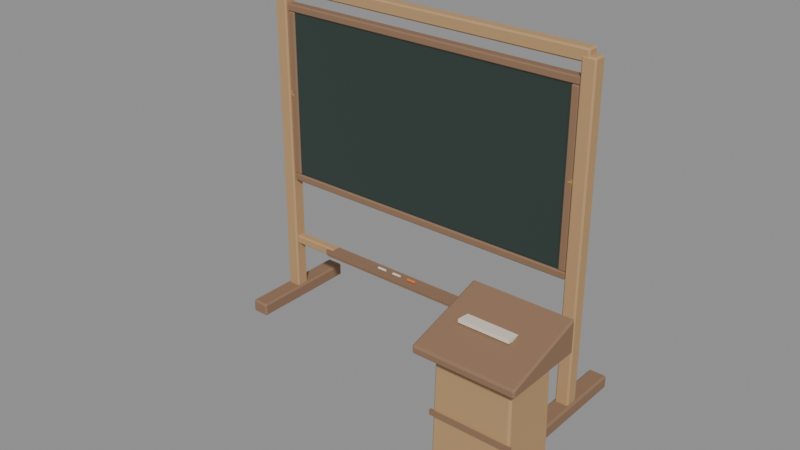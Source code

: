 # Source: P18.blend  (saved by Blender 4.2.68; exported with 4.5.12 LTS)
import bpy
from mathutils import Matrix  # noqa: F401  (used for matrix-valued properties, if any)

bpy.ops.wm.read_factory_settings(use_empty=True)
scene = bpy.context.scene
scene.name = 'Scene'

# ---- materials (node trees are filled in below, after node groups)
mat_park_chalkboard = bpy.data.materials.new('park_chalkboard')
mat_park_chalkboard.diffuse_color = (0.02843, 0.04667, 0.03955, 1.0)
mat_park_wood_mid = bpy.data.materials.new('park_wood_mid')
mat_park_wood_mid.diffuse_color = (0.2705, 0.1559, 0.09084, 1.0)
mat_park_wood_light = bpy.data.materials.new('park_wood_light')
mat_park_wood_light.diffuse_color = (0.4851, 0.2961, 0.1413, 1.0)
mat_park_brass_matte = bpy.data.materials.new('park_brass_matte')
mat_park_brass_matte.diffuse_color = (0.4793, 0.3095, 0.1022, 1.0)
mat_park_cream_paint = bpy.data.materials.new('park_cream_paint')
mat_park_cream_paint.diffuse_color = (0.7913, 0.7157, 0.5972, 1.0)
mat_park_accent_orange = bpy.data.materials.new('park_accent_orange')
mat_park_accent_orange.diffuse_color = (0.807, 0.2159, 0.04231, 1.0)
mat_park_wood_dark = bpy.data.materials.new('park_wood_dark')
mat_park_wood_dark.diffuse_color = (0.1022, 0.06125, 0.03434, 1.0)

# ---- material node trees
mat_park_chalkboard.use_nodes = True; mat_park_chalkboard.node_tree.nodes.clear()
_N = mat_park_chalkboard.node_tree.nodes; _L = mat_park_chalkboard.node_tree.links
n0 = _N.new('ShaderNodeBsdfPrincipled'); n0.name = 'Principled BSDF'; n0.location = (10, 300)
n0.inputs[0].default_value = (0.02843, 0.04667, 0.03955, 1.0)
n0.inputs[2].default_value = 0.95
n1 = _N.new('ShaderNodeOutputMaterial'); n1.name = 'Material Output'; n1.location = (300, 300)
_L.new(n0.outputs[0], n1.inputs[0])
n1.is_active_output = True
mat_park_wood_mid.use_nodes = True; mat_park_wood_mid.node_tree.nodes.clear()
_N = mat_park_wood_mid.node_tree.nodes; _L = mat_park_wood_mid.node_tree.links
n0 = _N.new('ShaderNodeBsdfPrincipled'); n0.name = 'Principled BSDF'; n0.location = (10, 300)
n0.inputs[0].default_value = (0.2705, 0.1559, 0.09084, 1.0)
n0.inputs[2].default_value = 0.78
n1 = _N.new('ShaderNodeOutputMaterial'); n1.name = 'Material Output'; n1.location = (300, 300)
_L.new(n0.outputs[0], n1.inputs[0])
n1.is_active_output = True
mat_park_wood_light.use_nodes = True; mat_park_wood_light.node_tree.nodes.clear()
_N = mat_park_wood_light.node_tree.nodes; _L = mat_park_wood_light.node_tree.links
n0 = _N.new('ShaderNodeBsdfPrincipled'); n0.name = 'Principled BSDF'; n0.location = (10, 300)
n0.inputs[0].default_value = (0.4851, 0.2961, 0.1413, 1.0)
n0.inputs[2].default_value = 0.74
n1 = _N.new('ShaderNodeOutputMaterial'); n1.name = 'Material Output'; n1.location = (300, 300)
_L.new(n0.outputs[0], n1.inputs[0])
n1.is_active_output = True
mat_park_brass_matte.use_nodes = True; mat_park_brass_matte.node_tree.nodes.clear()
_N = mat_park_brass_matte.node_tree.nodes; _L = mat_park_brass_matte.node_tree.links
n0 = _N.new('ShaderNodeBsdfPrincipled'); n0.name = 'Principled BSDF'; n0.location = (10, 300)
n0.inputs[0].default_value = (0.4793, 0.3095, 0.1022, 1.0)
n0.inputs[1].default_value = 0.4
n0.inputs[2].default_value = 0.55
n1 = _N.new('ShaderNodeOutputMaterial'); n1.name = 'Material Output'; n1.location = (300, 300)
_L.new(n0.outputs[0], n1.inputs[0])
n1.is_active_output = True
mat_park_cream_paint.use_nodes = True; mat_park_cream_paint.node_tree.nodes.clear()
_N = mat_park_cream_paint.node_tree.nodes; _L = mat_park_cream_paint.node_tree.links
n0 = _N.new('ShaderNodeBsdfPrincipled'); n0.name = 'Principled BSDF'; n0.location = (10, 300)
n0.inputs[0].default_value = (0.7913, 0.7157, 0.5972, 1.0)
n0.inputs[2].default_value = 0.9
n1 = _N.new('ShaderNodeOutputMaterial'); n1.name = 'Material Output'; n1.location = (300, 300)
_L.new(n0.outputs[0], n1.inputs[0])
n1.is_active_output = True
mat_park_accent_orange.use_nodes = True; mat_park_accent_orange.node_tree.nodes.clear()
_N = mat_park_accent_orange.node_tree.nodes; _L = mat_park_accent_orange.node_tree.links
n0 = _N.new('ShaderNodeBsdfPrincipled'); n0.name = 'Principled BSDF'; n0.location = (10, 300)
n0.inputs[0].default_value = (0.807, 0.2159, 0.04231, 1.0)
n0.inputs[2].default_value = 0.8
n1 = _N.new('ShaderNodeOutputMaterial'); n1.name = 'Material Output'; n1.location = (300, 300)
_L.new(n0.outputs[0], n1.inputs[0])
n1.is_active_output = True
mat_park_wood_dark.use_nodes = True; mat_park_wood_dark.node_tree.nodes.clear()
_N = mat_park_wood_dark.node_tree.nodes; _L = mat_park_wood_dark.node_tree.links
n0 = _N.new('ShaderNodeBsdfPrincipled'); n0.name = 'Principled BSDF'; n0.location = (10, 300)
n0.inputs[0].default_value = (0.1022, 0.06125, 0.03434, 1.0)
n0.inputs[2].default_value = 0.82
n1 = _N.new('ShaderNodeOutputMaterial'); n1.name = 'Material Output'; n1.location = (300, 300)
_L.new(n0.outputs[0], n1.inputs[0])
n1.is_active_output = True

# ---- meshes
me_board = bpy.data.meshes.new('board')
me_board.from_pydata([(-1.0, -0.02, -0.55), (-1.0, -0.02, 0.55), (-1.0, 0.02, -0.55), (-1.0, 0.02, 0.55), (1.0, -0.02, -0.55), (1.0, -0.02, 0.55), (1.0, 0.02, -0.55), (1.0, 0.02, 0.55), (-1.042, -0.024, 0.55), (-1.042, -0.032, 0.558), (-1.05, -0.024, 0.558), (-1.042, -0.032, 0.592), (-1.042, -0.024, 0.6), (-1.05, -0.024, 0.592), (-1.042, 0.024, 0.55), (-1.05, 0.024, 0.558), (-1.042, 0.032, 0.558), (-1.042, 0.024, 0.6), (-1.042, 0.032, 0.592), (-1.05, 0.024, 0.592), (1.042, -0.024, 0.55), (1.05, -0.024, 0.558), (1.042, -0.032, 0.558), (1.042, -0.024, 0.6), (1.042, -0.032, 0.592), (1.05, -0.024, 0.592), (1.042, 0.024, 0.55), (1.042, 0.032, 0.558), (1.05, 0.024, 0.558), (1.042, 0.024, 0.6), (1.05, 0.024, 0.592), (1.042, 0.032, 0.592), (-1.042, -0.024, -0.6), (-1.042, -0.032, -0.592), (-1.05, -0.024, -0.592), (-1.042, -0.032, -0.558), (-1.042, -0.024, -0.55), (-1.05, -0.024, -0.558), (-1.042, 0.024, -0.6), (-1.05, 0.024, -0.592), (-1.042, 0.032, -0.592), (-1.042, 0.024, -0.55), (-1.042, 0.032, -0.558), (-1.05, 0.024, -0.558), (1.042, -0.024, -0.6), (1.05, -0.024, -0.592), (1.042, -0.032, -0.592), (1.042, -0.024, -0.55), (1.042, -0.032, -0.558), (1.05, -0.024, -0.558), (1.042, 0.024, -0.6), (1.042, 0.032, -0.592), (1.05, 0.024, -0.592), (1.042, 0.024, -0.55), (1.05, 0.024, -0.558), (1.042, 0.032, -0.558), (-1.042, -0.024, -0.55), (-1.042, -0.032, -0.542), (-1.05, -0.024, -0.542), (-1.042, -0.032, 0.542), (-1.042, -0.024, 0.55), (-1.05, -0.024, 0.542), (-1.042, 0.024, -0.55), (-1.05, 0.024, -0.542), (-1.042, 0.032, -0.542), (-1.042, 0.024, 0.55), (-1.042, 0.032, 0.542), (-1.05, 0.024, 0.542), (-1.008, -0.024, -0.55), (-1.0, -0.024, -0.542), (-1.008, -0.032, -0.542), (-1.008, -0.024, 0.55), (-1.008, -0.032, 0.542), (-1.0, -0.024, 0.542), (-1.008, 0.024, -0.55), (-1.008, 0.032, -0.542), (-1.0, 0.024, -0.542), (-1.008, 0.024, 0.55), (-1.0, 0.024, 0.542), (-1.008, 0.032, 0.542), (1.008, -0.024, -0.55), (1.008, -0.032, -0.542), (1.0, -0.024, -0.542), (1.008, -0.032, 0.542), (1.008, -0.024, 0.55), (1.0, -0.024, 0.542), (1.008, 0.024, -0.55), (1.0, 0.024, -0.542), (1.008, 0.032, -0.542), (1.008, 0.024, 0.55), (1.008, 0.032, 0.542), (1.0, 0.024, 0.542), (1.042, -0.024, -0.55), (1.05, -0.024, -0.542), (1.042, -0.032, -0.542), (1.042, -0.024, 0.55), (1.042, -0.032, 0.542), (1.05, -0.024, 0.542), (1.042, 0.024, -0.55), (1.042, 0.032, -0.542), (1.05, 0.024, -0.542), (1.042, 0.024, 0.55), (1.05, 0.024, 0.542), (1.042, 0.032, 0.542)], [], [(0, 1, 3, 2), (2, 3, 7, 6), (6, 7, 5, 4), (4, 5, 1, 0), (2, 6, 4, 0), (7, 3, 1, 5), (22, 24, 11, 9), (28, 30, 25, 21), (29, 17, 12, 23), (10, 13, 19, 15), (16, 18, 31, 27), (8, 9, 10), (11, 12, 13), (14, 15, 16), (17, 18, 19), (20, 21, 22), (23, 24, 25), (26, 27, 28), (29, 30, 31), (14, 8, 10, 15), (9, 11, 13, 10), (12, 17, 19, 13), (18, 16, 15, 19), (26, 14, 16, 27), (17, 29, 31, 18), (30, 28, 27, 31), (20, 26, 28, 21), (29, 23, 25, 30), (24, 22, 21, 25), (8, 20, 22, 9), (23, 12, 11, 24), (14, 26, 20, 8), (46, 48, 35, 33), (52, 54, 49, 45), (53, 41, 36, 47), (34, 37, 43, 39), (40, 42, 55, 51), (32, 33, 34), (35, 36, 37), (38, 39, 40), (41, 42, 43), (44, 45, 46), (47, 48, 49), (50, 51, 52), (53, 54, 55), (38, 32, 34, 39), (33, 35, 37, 34), (36, 41, 43, 37), (42, 40, 39, 43), (50, 38, 40, 51), (41, 53, 55, 42), (54, 52, 51, 55), (44, 50, 52, 45), (53, 47, 49, 54), (48, 46, 45, 49), (32, 44, 46, 33), (47, 36, 35, 48), (38, 50, 44, 32), (70, 72, 59, 57), (76, 78, 73, 69), (77, 65, 60, 71), (58, 61, 67, 63), (64, 66, 79, 75), (56, 57, 58), (59, 60, 61), (62, 63, 64), (65, 66, 67), (68, 69, 70), (71, 72, 73), (74, 75, 76), (77, 78, 79), (62, 56, 58, 63), (57, 59, 61, 58), (60, 65, 67, 61), (66, 64, 63, 67), (74, 62, 64, 75), (65, 77, 79, 66), (78, 76, 75, 79), (68, 74, 76, 69), (77, 71, 73, 78), (72, 70, 69, 73), (56, 68, 70, 57), (71, 60, 59, 72), (62, 74, 68, 56), (94, 96, 83, 81), (100, 102, 97, 93), (101, 89, 84, 95), (82, 85, 91, 87), (88, 90, 103, 99), (80, 81, 82), (83, 84, 85), (86, 87, 88), (89, 90, 91), (92, 93, 94), (95, 96, 97), (98, 99, 100), (101, 102, 103), (86, 80, 82, 87), (81, 83, 85, 82), (84, 89, 91, 85), (90, 88, 87, 91), (98, 86, 88, 99), (89, 101, 103, 90), (102, 100, 99, 103), (92, 98, 100, 93), (101, 95, 97, 102), (96, 94, 93, 97), (80, 92, 94, 81), (95, 84, 83, 96), (86, 98, 92, 80)])
me_board.polygons.foreach_set('material_index', [0, 0, 0, 0, 0, 0, 1, 1, 1, 1, 1, 1, 1, 1, 1, 1, 1, 1, 1, 1, 1, 1, 1, 1, 1, 1, 1, 1, 1, 1, 1, 1, 1, 1, 1, 1, 1, 1, 1, 1, 1, 1, 1, 1, 1, 1, 1, 1, 1, 1, 1, 1, 1, 1, 1, 1, 1, 1, 1, 1, 1, 1, 1, 1, 1, 1, 1, 1, 1, 1, 1, 1, 1, 1, 1, 1, 1, 1, 1, 1, 1, 1, 1, 1, 1, 1, 1, 1, 1, 1, 1, 1, 1, 1, 1, 1, 1, 1, 1, 1, 1, 1, 1, 1, 1, 1, 1, 1, 1, 1])
me_board.materials.append(mat_park_chalkboard)
me_board.materials.append(mat_park_wood_mid)
me_board.update()
me_body = bpy.data.meshes.new('body')
me_body.from_pydata([(-1.135, -0.035, 0.0), (-1.135, -0.045, 0.01), (-1.145, -0.035, 0.01), (-1.135, -0.045, 2.21), (-1.135, -0.035, 2.22), (-1.145, -0.035, 2.21), (-1.135, 0.035, 0.0), (-1.145, 0.035, 0.01), (-1.135, 0.045, 0.01), (-1.135, 0.035, 2.22), (-1.135, 0.045, 2.21), (-1.145, 0.035, 2.21), (-1.065, -0.035, 0.0), (-1.055, -0.035, 0.01), (-1.065, -0.045, 0.01), (-1.065, -0.035, 2.22), (-1.065, -0.045, 2.21), (-1.055, -0.035, 2.21), (-1.065, 0.035, 0.0), (-1.065, 0.045, 0.01), (-1.055, 0.035, 0.01), (-1.065, 0.035, 2.22), (-1.055, 0.035, 2.21), (-1.065, 0.045, 2.21), (-1.148, -0.368, 0.0), (-1.148, -0.38, 0.012), (-1.16, -0.368, 0.012), (-1.148, -0.38, 0.078), (-1.148, -0.368, 0.09), (-1.16, -0.368, 0.078), (-1.148, 0.368, 0.0), (-1.16, 0.368, 0.012), (-1.148, 0.38, 0.012), (-1.148, 0.368, 0.09), (-1.148, 0.38, 0.078), (-1.16, 0.368, 0.078), (-1.052, -0.368, 0.0), (-1.04, -0.368, 0.012), (-1.052, -0.38, 0.012), (-1.052, -0.368, 0.09), (-1.052, -0.38, 0.078), (-1.04, -0.368, 0.078), (-1.052, 0.368, 0.0), (-1.052, 0.38, 0.012), (-1.04, 0.368, 0.012), (-1.052, 0.368, 0.09), (-1.04, 0.368, 0.078), (-1.052, 0.38, 0.078), (-1.055, 0.035, 1.5), (-1.025, 0.035, 1.5), (-1.055, 0.02832, 1.479), (-1.025, 0.02832, 1.479), (-1.055, 0.01082, 1.467), (-1.025, 0.01082, 1.467), (-1.055, -0.01082, 1.467), (-1.025, -0.01082, 1.467), (-1.055, -0.02832, 1.479), (-1.025, -0.02832, 1.479), (-1.055, -0.035, 1.5), (-1.025, -0.035, 1.5), (-1.055, -0.02832, 1.521), (-1.025, -0.02832, 1.521), (-1.055, -0.01082, 1.533), (-1.025, -0.01082, 1.533), (-1.055, 0.01082, 1.533), (-1.025, 0.01082, 1.533), (-1.055, 0.02832, 1.521), (-1.025, 0.02832, 1.521), (1.065, -0.035, 0.0), (1.065, -0.045, 0.01), (1.055, -0.035, 0.01), (1.065, -0.045, 2.21), (1.065, -0.035, 2.22), (1.055, -0.035, 2.21), (1.065, 0.035, 0.0), (1.055, 0.035, 0.01), (1.065, 0.045, 0.01), (1.065, 0.035, 2.22), (1.065, 0.045, 2.21), (1.055, 0.035, 2.21), (1.135, -0.035, 0.0), (1.145, -0.035, 0.01), (1.135, -0.045, 0.01), (1.135, -0.035, 2.22), (1.135, -0.045, 2.21), (1.145, -0.035, 2.21), (1.135, 0.035, 0.0), (1.135, 0.045, 0.01), (1.145, 0.035, 0.01), (1.135, 0.035, 2.22), (1.145, 0.035, 2.21), (1.135, 0.045, 2.21), (1.052, -0.368, 0.0), (1.052, -0.38, 0.012), (1.04, -0.368, 0.012), (1.052, -0.38, 0.078), (1.052, -0.368, 0.09), (1.04, -0.368, 0.078), (1.052, 0.368, 0.0), (1.04, 0.368, 0.012), (1.052, 0.38, 0.012), (1.052, 0.368, 0.09), (1.052, 0.38, 0.078), (1.04, 0.368, 0.078), (1.148, -0.368, 0.0), (1.16, -0.368, 0.012), (1.148, -0.38, 0.012), (1.148, -0.368, 0.09), (1.148, -0.38, 0.078), (1.16, -0.368, 0.078), (1.148, 0.368, 0.0), (1.148, 0.38, 0.012), (1.16, 0.368, 0.012), (1.148, 0.368, 0.09), (1.16, 0.368, 0.078), (1.148, 0.38, 0.078), (1.055, 0.035, 1.5), (1.025, 0.035, 1.5), (1.055, 0.02832, 1.521), (1.025, 0.02832, 1.521), (1.055, 0.01082, 1.533), (1.025, 0.01082, 1.533), (1.055, -0.01082, 1.533), (1.025, -0.01082, 1.533), (1.055, -0.02832, 1.521), (1.025, -0.02832, 1.521), (1.055, -0.035, 1.5), (1.025, -0.035, 1.5), (1.055, -0.02832, 1.479), (1.025, -0.02832, 1.479), (1.055, -0.01082, 1.467), (1.025, -0.01082, 1.467), (1.055, 0.01082, 1.467), (1.025, 0.01082, 1.467), (1.055, 0.02832, 1.479), (1.025, 0.02832, 1.479), (-1.09, -0.03, 2.18), (-1.09, -0.04, 2.19), (-1.1, -0.03, 2.19), (-1.09, -0.04, 2.25), (-1.09, -0.03, 2.26), (-1.1, -0.03, 2.25), (-1.09, 0.03, 2.18), (-1.1, 0.03, 2.19), (-1.09, 0.04, 2.19), (-1.09, 0.03, 2.26), (-1.09, 0.04, 2.25), (-1.1, 0.03, 2.25), (1.09, -0.03, 2.18), (1.1, -0.03, 2.19), (1.09, -0.04, 2.19), (1.09, -0.03, 2.26), (1.09, -0.04, 2.25), (1.1, -0.03, 2.25), (1.09, 0.03, 2.18), (1.09, 0.04, 2.19), (1.1, 0.03, 2.19), (1.09, 0.03, 2.26), (1.1, 0.03, 2.25), (1.09, 0.04, 2.25), (-1.092, -0.022, 0.42), (-1.092, -0.03, 0.428), (-1.1, -0.022, 0.428), (-1.092, -0.03, 0.472), (-1.092, -0.022, 0.48), (-1.1, -0.022, 0.472), (-1.092, 0.022, 0.42), (-1.1, 0.022, 0.428), (-1.092, 0.03, 0.428), (-1.092, 0.022, 0.48), (-1.092, 0.03, 0.472), (-1.1, 0.022, 0.472), (1.092, -0.022, 0.42), (1.1, -0.022, 0.428), (1.092, -0.03, 0.428), (1.092, -0.022, 0.48), (1.092, -0.03, 0.472), (1.1, -0.022, 0.472), (1.092, 0.022, 0.42), (1.092, 0.03, 0.428), (1.1, 0.022, 0.428), (1.092, 0.022, 0.48), (1.1, 0.022, 0.472), (1.092, 0.03, 0.472), (-0.695, -0.115, 0.48), (-0.695, -0.12, 0.485), (-0.7, -0.115, 0.485), (-0.695, -0.12, 0.495), (-0.695, -0.115, 0.5), (-0.7, -0.115, 0.495), (-0.695, -0.005, 0.48), (-0.7, -0.005, 0.485), (-0.695, 0.0, 0.485), (-0.695, -0.005, 0.5), (-0.695, 0.0, 0.495), (-0.7, -0.005, 0.495), (0.695, -0.115, 0.48), (0.7, -0.115, 0.485), (0.695, -0.12, 0.485), (0.695, -0.115, 0.5), (0.695, -0.12, 0.495), (0.7, -0.115, 0.495), (0.695, -0.005, 0.48), (0.695, 0.0, 0.485), (0.7, -0.005, 0.485), (0.695, -0.005, 0.5), (0.7, -0.005, 0.495), (0.695, 0.0, 0.495), (-0.7, -0.125, 0.5), (-0.7, -0.125, 0.53), (-0.7, -0.11, 0.5), (-0.7, -0.11, 0.53), (0.7, -0.125, 0.5), (0.7, -0.125, 0.53), (0.7, -0.11, 0.5), (0.7, -0.11, 0.53), (-0.3, -0.052, 0.51), (-0.24, -0.052, 0.51), (-0.3, -0.056, 0.5031), (-0.24, -0.056, 0.5031), (-0.3, -0.064, 0.5031), (-0.24, -0.064, 0.5031), (-0.3, -0.068, 0.51), (-0.24, -0.068, 0.51), (-0.3, -0.064, 0.5169), (-0.24, -0.064, 0.5169), (-0.3, -0.056, 0.5169), (-0.24, -0.056, 0.5169), (-0.18, -0.052, 0.51), (-0.12, -0.052, 0.51), (-0.18, -0.056, 0.5031), (-0.12, -0.056, 0.5031), (-0.18, -0.064, 0.5031), (-0.12, -0.064, 0.5031), (-0.18, -0.068, 0.51), (-0.12, -0.068, 0.51), (-0.18, -0.064, 0.5169), (-0.12, -0.064, 0.5169), (-0.18, -0.056, 0.5169), (-0.12, -0.056, 0.5169), (-0.06, -0.052, 0.51), (0.0, -0.052, 0.51), (-0.06, -0.056, 0.5031), (0.0, -0.056, 0.5031), (-0.06, -0.064, 0.5031), (0.0, -0.064, 0.5031), (-0.06, -0.068, 0.51), (0.0, -0.068, 0.51), (-0.06, -0.064, 0.5169), (0.0, -0.064, 0.5169), (-0.06, -0.056, 0.5169), (0.0, -0.056, 0.5169), (0.96, -1.23, 0.0), (0.96, -1.24, 0.01), (0.95, -1.23, 0.01), (0.96, -1.24, 0.05), (0.96, -1.23, 0.06), (0.95, -1.23, 0.05), (0.96, -0.77, 0.0), (0.95, -0.77, 0.01), (0.96, -0.76, 0.01), (0.96, -0.77, 0.06), (0.96, -0.76, 0.05), (0.95, -0.77, 0.05), (1.54, -1.23, 0.0), (1.55, -1.23, 0.01), (1.54, -1.24, 0.01), (1.54, -1.23, 0.06), (1.54, -1.24, 0.05), (1.55, -1.23, 0.05), (1.54, -0.77, 0.0), (1.54, -0.76, 0.01), (1.55, -0.77, 0.01), (1.54, -0.77, 0.06), (1.55, -0.77, 0.05), (1.54, -0.76, 0.05), (1.022, -1.168, 0.06), (1.022, -1.18, 0.072), (1.01, -1.168, 0.072), (1.036, -1.169, 0.988), (1.036, -1.157, 1.0), (1.024, -1.157, 0.988), (1.022, -0.832, 0.06), (1.01, -0.8321, 0.072), (1.022, -0.8201, 0.072), (1.036, -0.8428, 1.0), (1.036, -0.8307, 0.988), (1.024, -0.8427, 0.988), (1.478, -1.168, 0.06), (1.49, -1.168, 0.072), (1.478, -1.18, 0.072), (1.464, -1.157, 1.0), (1.464, -1.169, 0.988), (1.476, -1.157, 0.988), (1.478, -0.832, 0.06), (1.478, -0.8201, 0.072), (1.49, -0.8321, 0.072), (1.464, -0.8428, 1.0), (1.476, -0.8427, 0.988), (1.464, -0.8307, 0.988), (1.005, -1.185, 0.3), (1.005, -1.185, 0.33), (1.005, -1.17, 0.3), (1.005, -1.17, 0.33), (1.495, -1.185, 0.3), (1.495, -1.185, 0.33), (1.495, -1.17, 0.3), (1.495, -1.17, 0.33), (1.005, -1.185, 0.62), (1.005, -1.185, 0.65), (1.005, -1.17, 0.62), (1.005, -1.17, 0.65), (1.495, -1.185, 0.62), (1.495, -1.185, 0.65), (1.495, -1.17, 0.62), (1.495, -1.17, 0.65), (0.96, -1.26, 1.01), (0.95, -1.25, 1.01), (0.96, -1.25, 1.0), (0.96, -0.77, 1.0), (0.95, -0.77, 1.01), (0.96, -0.76, 1.01), (0.96, -0.76, 1.19), (0.95, -0.77, 1.187), (0.96, -0.7696, 1.197), (0.96, -1.26, 1.04), (0.96, -1.25, 1.053), (0.95, -1.25, 1.043), (1.54, -1.26, 1.01), (1.54, -1.25, 1.0), (1.55, -1.25, 1.01), (1.54, -0.76, 1.01), (1.55, -0.77, 1.01), (1.54, -0.77, 1.0), (1.54, -0.7696, 1.197), (1.55, -0.77, 1.187), (1.54, -0.76, 1.19), (1.54, -1.26, 1.04), (1.55, -1.25, 1.043), (1.54, -1.25, 1.053), (1.07, -1.05, 1.125), (1.07, -1.048, 1.145), (1.07, -0.8508, 1.104), (1.07, -0.8487, 1.124), (1.37, -1.05, 1.125), (1.37, -1.048, 1.145), (1.37, -0.8508, 1.104), (1.37, -0.8487, 1.124)], [], [(14, 16, 3, 1), (20, 22, 17, 13), (21, 9, 4, 15), (2, 5, 11, 7), (8, 10, 23, 19), (0, 1, 2), (3, 4, 5), (6, 7, 8), (9, 10, 11), (12, 13, 14), (15, 16, 17), (18, 19, 20), (21, 22, 23), (6, 0, 2, 7), (1, 3, 5, 2), (4, 9, 11, 5), (10, 8, 7, 11), (18, 6, 8, 19), (9, 21, 23, 10), (22, 20, 19, 23), (12, 18, 20, 13), (21, 15, 17, 22), (16, 14, 13, 17), (0, 12, 14, 1), (15, 4, 3, 16), (6, 18, 12, 0), (38, 40, 27, 25), (44, 46, 41, 37), (45, 33, 28, 39), (26, 29, 35, 31), (32, 34, 47, 43), (24, 25, 26), (27, 28, 29), (30, 31, 32), (33, 34, 35), (36, 37, 38), (39, 40, 41), (42, 43, 44), (45, 46, 47), (30, 24, 26, 31), (25, 27, 29, 26), (28, 33, 35, 29), (34, 32, 31, 35), (42, 30, 32, 43), (33, 45, 47, 34), (46, 44, 43, 47), (36, 42, 44, 37), (45, 39, 41, 46), (40, 38, 37, 41), (24, 36, 38, 25), (39, 28, 27, 40), (30, 42, 36, 24), (48, 49, 51, 50), (50, 51, 53, 52), (52, 53, 55, 54), (54, 55, 57, 56), (56, 57, 59, 58), (58, 59, 61, 60), (60, 61, 63, 62), (62, 63, 65, 64), (51, 49, 67, 65, 63, 61, 59, 57, 55, 53), (64, 65, 67, 66), (66, 67, 49, 48), (48, 50, 52, 54, 56, 58, 60, 62, 64, 66), (82, 84, 71, 69), (88, 90, 85, 81), (89, 77, 72, 83), (70, 73, 79, 75), (76, 78, 91, 87), (68, 69, 70), (71, 72, 73), (74, 75, 76), (77, 78, 79), (80, 81, 82), (83, 84, 85), (86, 87, 88), (89, 90, 91), (74, 68, 70, 75), (69, 71, 73, 70), (72, 77, 79, 73), (78, 76, 75, 79), (86, 74, 76, 87), (77, 89, 91, 78), (90, 88, 87, 91), (80, 86, 88, 81), (89, 83, 85, 90), (84, 82, 81, 85), (68, 80, 82, 69), (83, 72, 71, 84), (74, 86, 80, 68), (106, 108, 95, 93), (112, 114, 109, 105), (113, 101, 96, 107), (94, 97, 103, 99), (100, 102, 115, 111), (92, 93, 94), (95, 96, 97), (98, 99, 100), (101, 102, 103), (104, 105, 106), (107, 108, 109), (110, 111, 112), (113, 114, 115), (98, 92, 94, 99), (93, 95, 97, 94), (96, 101, 103, 97), (102, 100, 99, 103), (110, 98, 100, 111), (101, 113, 115, 102), (114, 112, 111, 115), (104, 110, 112, 105), (113, 107, 109, 114), (108, 106, 105, 109), (92, 104, 106, 93), (107, 96, 95, 108), (98, 110, 104, 92), (116, 117, 119, 118), (118, 119, 121, 120), (120, 121, 123, 122), (122, 123, 125, 124), (124, 125, 127, 126), (126, 127, 129, 128), (128, 129, 131, 130), (130, 131, 133, 132), (119, 117, 135, 133, 131, 129, 127, 125, 123, 121), (132, 133, 135, 134), (134, 135, 117, 116), (116, 118, 120, 122, 124, 126, 128, 130, 132, 134), (150, 152, 139, 137), (156, 158, 153, 149), (157, 145, 140, 151), (138, 141, 147, 143), (144, 146, 159, 155), (136, 137, 138), (139, 140, 141), (142, 143, 144), (145, 146, 147), (148, 149, 150), (151, 152, 153), (154, 155, 156), (157, 158, 159), (142, 136, 138, 143), (137, 139, 141, 138), (140, 145, 147, 141), (146, 144, 143, 147), (154, 142, 144, 155), (145, 157, 159, 146), (158, 156, 155, 159), (148, 154, 156, 149), (157, 151, 153, 158), (152, 150, 149, 153), (136, 148, 150, 137), (151, 140, 139, 152), (142, 154, 148, 136), (174, 176, 163, 161), (180, 182, 177, 173), (181, 169, 164, 175), (162, 165, 171, 167), (168, 170, 183, 179), (160, 161, 162), (163, 164, 165), (166, 167, 168), (169, 170, 171), (172, 173, 174), (175, 176, 177), (178, 179, 180), (181, 182, 183), (166, 160, 162, 167), (161, 163, 165, 162), (164, 169, 171, 165), (170, 168, 167, 171), (178, 166, 168, 179), (169, 181, 183, 170), (182, 180, 179, 183), (172, 178, 180, 173), (181, 175, 177, 182), (176, 174, 173, 177), (160, 172, 174, 161), (175, 164, 163, 176), (166, 178, 172, 160), (198, 200, 187, 185), (204, 206, 201, 197), (205, 193, 188, 199), (186, 189, 195, 191), (192, 194, 207, 203), (184, 185, 186), (187, 188, 189), (190, 191, 192), (193, 194, 195), (196, 197, 198), (199, 200, 201), (202, 203, 204), (205, 206, 207), (190, 184, 186, 191), (185, 187, 189, 186), (188, 193, 195, 189), (194, 192, 191, 195), (202, 190, 192, 203), (193, 205, 207, 194), (206, 204, 203, 207), (196, 202, 204, 197), (205, 199, 201, 206), (200, 198, 197, 201), (184, 196, 198, 185), (199, 188, 187, 200), (190, 202, 196, 184), (208, 209, 211, 210), (210, 211, 215, 214), (214, 215, 213, 212), (212, 213, 209, 208), (210, 214, 212, 208), (215, 211, 209, 213), (216, 217, 219, 218), (218, 219, 221, 220), (220, 221, 223, 222), (222, 223, 225, 224), (219, 217, 227, 225, 223, 221), (224, 225, 227, 226), (226, 227, 217, 216), (216, 218, 220, 222, 224, 226), (228, 229, 231, 230), (230, 231, 233, 232), (232, 233, 235, 234), (234, 235, 237, 236), (231, 229, 239, 237, 235, 233), (236, 237, 239, 238), (238, 239, 229, 228), (228, 230, 232, 234, 236, 238), (240, 241, 243, 242), (242, 243, 245, 244), (244, 245, 247, 246), (246, 247, 249, 248), (243, 241, 251, 249, 247, 245), (248, 249, 251, 250), (250, 251, 241, 240), (240, 242, 244, 246, 248, 250), (266, 268, 255, 253), (272, 274, 269, 265), (273, 261, 256, 267), (254, 257, 263, 259), (260, 262, 275, 271), (252, 253, 254), (255, 256, 257), (258, 259, 260), (261, 262, 263), (264, 265, 266), (267, 268, 269), (270, 271, 272), (273, 274, 275), (258, 252, 254, 259), (253, 255, 257, 254), (256, 261, 263, 257), (262, 260, 259, 263), (270, 258, 260, 271), (261, 273, 275, 262), (274, 272, 271, 275), (264, 270, 272, 265), (273, 267, 269, 274), (268, 266, 265, 269), (252, 264, 266, 253), (267, 256, 255, 268), (258, 270, 264, 252), (290, 292, 279, 277), (296, 298, 293, 289), (297, 285, 280, 291), (278, 281, 287, 283), (284, 286, 299, 295), (276, 277, 278), (279, 280, 281), (282, 283, 284), (285, 286, 287), (288, 289, 290), (291, 292, 293), (294, 295, 296), (297, 298, 299), (282, 276, 278, 283), (277, 279, 281, 278), (280, 285, 287, 281), (286, 284, 283, 287), (294, 282, 284, 295), (285, 297, 299, 286), (298, 296, 295, 299), (288, 294, 296, 289), (297, 291, 293, 298), (292, 290, 289, 293), (276, 288, 290, 277), (291, 280, 279, 292), (282, 294, 288, 276), (300, 301, 303, 302), (302, 303, 307, 306), (306, 307, 305, 304), (304, 305, 301, 300), (302, 306, 304, 300), (307, 303, 301, 305), (308, 309, 311, 310), (310, 311, 315, 314), (314, 315, 313, 312), (312, 313, 309, 308), (310, 314, 312, 308), (315, 311, 309, 313), (318, 319, 333, 329), (321, 322, 336, 331), (324, 326, 339, 334), (338, 330, 332, 335), (317, 327, 323, 320), (316, 317, 318), (319, 320, 321), (322, 323, 324), (325, 326, 327), (328, 329, 330), (331, 332, 333), (334, 335, 336), (337, 338, 339), (327, 317, 316, 325), (317, 320, 319, 318), (320, 323, 322, 321), (323, 327, 326, 324), (330, 338, 337, 328), (338, 335, 334, 339), (335, 332, 331, 336), (332, 330, 329, 333), (328, 316, 318, 329), (321, 331, 333, 319), (324, 334, 336, 322), (325, 337, 339, 326), (325, 316, 328, 337), (340, 341, 343, 342), (342, 343, 347, 346), (346, 347, 345, 344), (344, 345, 341, 340), (342, 346, 344, 340), (347, 343, 341, 345)])
me_body.polygons.foreach_set('material_index', [0, 0, 0, 0, 0, 0, 0, 0, 0, 0, 0, 0, 0, 0, 0, 0, 0, 0, 0, 0, 0, 0, 0, 0, 0, 0, 1, 1, 1, 1, 1, 1, 1, 1, 1, 1, 1, 1, 1, 1, 1, 1, 1, 1, 1, 1, 1, 1, 1, 1, 1, 1, 2, 2, 2, 2, 2, 2, 2, 2, 2, 2, 2, 2, 0, 0, 0, 0, 0, 0, 0, 0, 0, 0, 0, 0, 0, 0, 0, 0, 0, 0, 0, 0, 0, 0, 0, 0, 0, 0, 1, 1, 1, 1, 1, 1, 1, 1, 1, 1, 1, 1, 1, 1, 1, 1, 1, 1, 1, 1, 1, 1, 1, 1, 1, 1, 2, 2, 2, 2, 2, 2, 2, 2, 2, 2, 2, 2, 0, 0, 0, 0, 0, 0, 0, 0, 0, 0, 0, 0, 0, 0, 0, 0, 0, 0, 0, 0, 0, 0, 0, 0, 0, 0, 0, 0, 0, 0, 0, 0, 0, 0, 0, 0, 0, 0, 0, 0, 0, 0, 0, 0, 0, 0, 0, 0, 0, 0, 0, 0, 1, 1, 1, 1, 1, 1, 1, 1, 1, 1, 1, 1, 1, 1, 1, 1, 1, 1, 1, 1, 1, 1, 1, 1, 1, 1, 1, 1, 1, 1, 1, 1, 3, 3, 3, 3, 3, 3, 3, 3, 3, 3, 3, 3, 3, 3, 3, 3, 4, 4, 4, 4, 4, 4, 4, 4, 5, 5, 5, 5, 5, 5, 5, 5, 5, 5, 5, 5, 5, 5, 5, 5, 5, 5, 5, 5, 5, 5, 5, 5, 5, 5, 0, 0, 0, 0, 0, 0, 0, 0, 0, 0, 0, 0, 0, 0, 0, 0, 0, 0, 0, 0, 0, 0, 0, 0, 0, 0, 1, 1, 1, 1, 1, 1, 1, 1, 1, 1, 1, 1, 1, 1, 1, 1, 1, 1, 1, 1, 1, 1, 1, 1, 1, 1, 1, 1, 1, 1, 1, 1, 1, 1, 1, 1, 1, 1, 3, 3, 3, 3, 3, 3])
me_body.materials.append(mat_park_wood_light)
me_body.materials.append(mat_park_wood_mid)
me_body.materials.append(mat_park_brass_matte)
me_body.materials.append(mat_park_cream_paint)
me_body.materials.append(mat_park_accent_orange)
me_body.materials.append(mat_park_wood_dark)
me_body.update()
me_display_front = bpy.data.meshes.new('display_front')
me_display_front.from_pydata([(-0.99, -0.001, -0.54), (-0.99, -0.001, 0.54), (-0.99, 0.001, -0.54), (-0.99, 0.001, 0.54), (0.99, -0.001, -0.54), (0.99, -0.001, 0.54), (0.99, 0.001, -0.54), (0.99, 0.001, 0.54)], [], [(0, 1, 3, 2), (2, 3, 7, 6), (6, 7, 5, 4), (4, 5, 1, 0), (2, 6, 4, 0), (7, 3, 1, 5)])
me_display_front.materials.append(mat_park_chalkboard)
me_display_front.update()
me_display_back = bpy.data.meshes.new('display_back')
me_display_back.from_pydata([(-0.99, -0.001, -0.54), (-0.99, -0.001, 0.54), (-0.99, 0.001, -0.54), (-0.99, 0.001, 0.54), (0.99, -0.001, -0.54), (0.99, -0.001, 0.54), (0.99, 0.001, -0.54), (0.99, 0.001, 0.54)], [], [(0, 1, 3, 2), (2, 3, 7, 6), (6, 7, 5, 4), (4, 5, 1, 0), (2, 6, 4, 0), (7, 3, 1, 5)])
me_display_back.materials.append(mat_park_chalkboard)
me_display_back.update()

# ---- objects
ob_p18 = bpy.data.objects.new('P18', None)
ob_board = bpy.data.objects.new('board', me_board)
ob_body = bpy.data.objects.new('body', me_body)
ob_display_front = bpy.data.objects.new('display_front', me_display_front)
ob_display_back = bpy.data.objects.new('display_back', me_display_back)

# ---- transforms, parenting, visibility, modifiers, constraints
ob_p18.location = (0.0, 0.0, 0.0)
ob_board.parent = ob_p18
ob_board.location = (0.0, 0.0, 1.5)
ob_body.parent = ob_p18
ob_body.location = (0.0, 0.0, 0.0)
ob_display_front.parent = ob_board
ob_display_front.location = (0.0, -0.021, 0.0)
ob_display_back.parent = ob_board
ob_display_back.location = (0.0, 0.021, 0.0)

# ---- collection membership
scene.collection.objects.link(ob_p18)
scene.collection.objects.link(ob_board)
scene.collection.objects.link(ob_body)
scene.collection.objects.link(ob_display_front)
scene.collection.objects.link(ob_display_back)

# ---- scene / render settings (as saved in the file)
scene.frame_start = 1; scene.frame_end = 250; scene.frame_set(1)
scene.render.engine = 'BLENDER_EEVEE_NEXT'
bpy.context.view_layer.update()

# ---- added for rendering (the .blend has no active camera and no usable light): camera, sun + grey world if the file has none
cam_auto = bpy.data.cameras.new('AutoCamera')
cam_auto.lens = 50.0
cam_auto.sensor_width = 36.0
cam_auto.clip_end = 1000.0
ob_auto_camera = bpy.data.objects.new('AutoCamera', cam_auto)
scene.collection.objects.link(ob_auto_camera)
ob_auto_camera.location = (3.79522, -4.76026, 4.01017)
ob_auto_camera.rotation_euler = (1.09748, -7.21219e-08, 0.694738)
scene.camera = ob_auto_camera
light_auto_sun = bpy.data.lights.new('AutoSun', 'SUN')
light_auto_sun.energy = 3.0
light_auto_sun.angle = 0.0523599
ob_auto_sun = bpy.data.objects.new('AutoSun', light_auto_sun)
scene.collection.objects.link(ob_auto_sun)
ob_auto_sun.rotation_euler = (0.872665, 0.174533, 0.523599)
if scene.world is None:
    world_auto = bpy.data.worlds.new('AutoWorld')
    world_auto.color = (0.3, 0.3, 0.3)
    scene.world = world_auto
bpy.context.view_layer.update()
